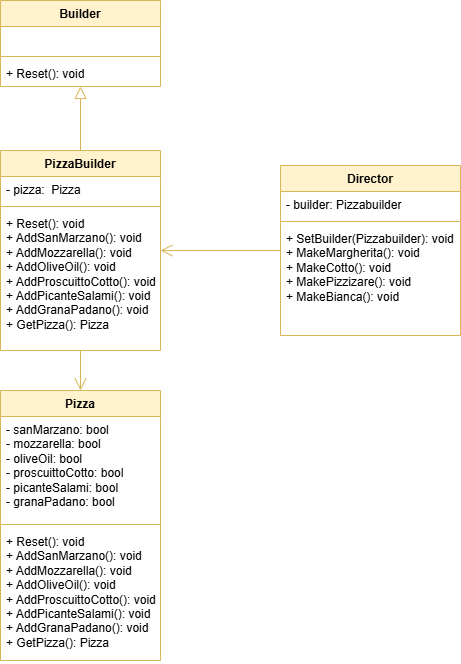

The diagram above was exported from draw.io. Its source (the exported page's mxGraphModel, read from the mxfile embedded in the PNG):
<mxGraphModel dx="913" dy="484" grid="1" gridSize="10" guides="1" tooltips="1" connect="1" arrows="1" fold="1" page="1" pageScale="1" pageWidth="827" pageHeight="1169" math="0" shadow="0">
  <root>
    <mxCell id="0" />
    <mxCell id="1" parent="0" />
    <mxCell id="uvys9e28tfU0Z2rd-oe9-1" value="Builder" style="swimlane;fontStyle=1;align=center;verticalAlign=top;childLayout=stackLayout;horizontal=1;startSize=26;horizontalStack=0;resizeParent=1;resizeParentMax=0;resizeLast=0;collapsible=1;marginBottom=0;whiteSpace=wrap;html=1;fillColor=#fff2cc;strokeColor=#d6b656;" vertex="1" parent="1">
      <mxGeometry x="120" y="100" width="160" height="86" as="geometry" />
    </mxCell>
    <mxCell id="uvys9e28tfU0Z2rd-oe9-2" value="&amp;nbsp;" style="text;strokeColor=none;fillColor=none;align=left;verticalAlign=top;spacingLeft=4;spacingRight=4;overflow=hidden;rotatable=0;points=[[0,0.5],[1,0.5]];portConstraint=eastwest;whiteSpace=wrap;html=1;" vertex="1" parent="uvys9e28tfU0Z2rd-oe9-1">
      <mxGeometry y="26" width="160" height="26" as="geometry" />
    </mxCell>
    <mxCell id="uvys9e28tfU0Z2rd-oe9-3" value="" style="line;strokeWidth=1;fillColor=none;align=left;verticalAlign=middle;spacingTop=-1;spacingLeft=3;spacingRight=3;rotatable=0;labelPosition=right;points=[];portConstraint=eastwest;strokeColor=inherit;" vertex="1" parent="uvys9e28tfU0Z2rd-oe9-1">
      <mxGeometry y="52" width="160" height="8" as="geometry" />
    </mxCell>
    <mxCell id="uvys9e28tfU0Z2rd-oe9-4" value="+ Reset(): void" style="text;strokeColor=none;fillColor=none;align=left;verticalAlign=top;spacingLeft=4;spacingRight=4;overflow=hidden;rotatable=0;points=[[0,0.5],[1,0.5]];portConstraint=eastwest;whiteSpace=wrap;html=1;" vertex="1" parent="uvys9e28tfU0Z2rd-oe9-1">
      <mxGeometry y="60" width="160" height="26" as="geometry" />
    </mxCell>
    <mxCell id="uvys9e28tfU0Z2rd-oe9-9" style="edgeStyle=orthogonalEdgeStyle;rounded=0;orthogonalLoop=1;jettySize=auto;html=1;endSize=10;fillColor=#fff2cc;strokeColor=#d6b656;endArrow=block;endFill=0;" edge="1" parent="1" source="uvys9e28tfU0Z2rd-oe9-5" target="uvys9e28tfU0Z2rd-oe9-1">
      <mxGeometry relative="1" as="geometry" />
    </mxCell>
    <mxCell id="uvys9e28tfU0Z2rd-oe9-5" value="PizzaBuilder" style="swimlane;fontStyle=1;align=center;verticalAlign=top;childLayout=stackLayout;horizontal=1;startSize=26;horizontalStack=0;resizeParent=1;resizeParentMax=0;resizeLast=0;collapsible=1;marginBottom=0;whiteSpace=wrap;html=1;fillColor=#fff2cc;strokeColor=#d6b656;" vertex="1" parent="1">
      <mxGeometry x="120" y="250" width="160" height="200" as="geometry" />
    </mxCell>
    <mxCell id="uvys9e28tfU0Z2rd-oe9-6" value="- pizza:&amp;nbsp; Pizza" style="text;strokeColor=none;fillColor=none;align=left;verticalAlign=top;spacingLeft=4;spacingRight=4;overflow=hidden;rotatable=0;points=[[0,0.5],[1,0.5]];portConstraint=eastwest;whiteSpace=wrap;html=1;" vertex="1" parent="uvys9e28tfU0Z2rd-oe9-5">
      <mxGeometry y="26" width="160" height="26" as="geometry" />
    </mxCell>
    <mxCell id="uvys9e28tfU0Z2rd-oe9-7" value="" style="line;strokeWidth=1;fillColor=none;align=left;verticalAlign=middle;spacingTop=-1;spacingLeft=3;spacingRight=3;rotatable=0;labelPosition=right;points=[];portConstraint=eastwest;strokeColor=inherit;" vertex="1" parent="uvys9e28tfU0Z2rd-oe9-5">
      <mxGeometry y="52" width="160" height="8" as="geometry" />
    </mxCell>
    <mxCell id="uvys9e28tfU0Z2rd-oe9-8" value="+ Reset(): void&lt;div&gt;+ AddSanMarzano(): void&lt;/div&gt;&lt;div&gt;+ AddMozzarella(): void&lt;/div&gt;&lt;div&gt;+ AddOliveOil(): void&lt;/div&gt;&lt;div&gt;+ AddProscuittoCotto(): void&lt;/div&gt;&lt;div&gt;+ AddPicanteSalami(): void&lt;/div&gt;&lt;div&gt;+ AddGranaPadano(): void&lt;/div&gt;&lt;div&gt;+ GetPizza(): Pizza&lt;/div&gt;" style="text;strokeColor=none;fillColor=none;align=left;verticalAlign=top;spacingLeft=4;spacingRight=4;overflow=hidden;rotatable=0;points=[[0,0.5],[1,0.5]];portConstraint=eastwest;whiteSpace=wrap;html=1;" vertex="1" parent="uvys9e28tfU0Z2rd-oe9-5">
      <mxGeometry y="60" width="160" height="140" as="geometry" />
    </mxCell>
    <mxCell id="uvys9e28tfU0Z2rd-oe9-10" value="Pizza" style="swimlane;fontStyle=1;align=center;verticalAlign=top;childLayout=stackLayout;horizontal=1;startSize=26;horizontalStack=0;resizeParent=1;resizeParentMax=0;resizeLast=0;collapsible=1;marginBottom=0;whiteSpace=wrap;html=1;fillColor=#fff2cc;strokeColor=#d6b656;" vertex="1" parent="1">
      <mxGeometry x="120" y="490" width="160" height="270" as="geometry" />
    </mxCell>
    <mxCell id="uvys9e28tfU0Z2rd-oe9-11" value="- sanMarzano: bool&lt;div&gt;- mozzarella: bool&lt;/div&gt;&lt;div&gt;- oliveOil: bool&lt;/div&gt;&lt;div&gt;- proscuittoCotto: bool&lt;/div&gt;&lt;div&gt;- picanteSalami: bool&lt;/div&gt;&lt;div&gt;- granaPadano: bool&lt;/div&gt;" style="text;strokeColor=none;fillColor=none;align=left;verticalAlign=top;spacingLeft=4;spacingRight=4;overflow=hidden;rotatable=0;points=[[0,0.5],[1,0.5]];portConstraint=eastwest;whiteSpace=wrap;html=1;" vertex="1" parent="uvys9e28tfU0Z2rd-oe9-10">
      <mxGeometry y="26" width="160" height="104" as="geometry" />
    </mxCell>
    <mxCell id="uvys9e28tfU0Z2rd-oe9-12" value="" style="line;strokeWidth=1;fillColor=none;align=left;verticalAlign=middle;spacingTop=-1;spacingLeft=3;spacingRight=3;rotatable=0;labelPosition=right;points=[];portConstraint=eastwest;strokeColor=inherit;" vertex="1" parent="uvys9e28tfU0Z2rd-oe9-10">
      <mxGeometry y="130" width="160" height="8" as="geometry" />
    </mxCell>
    <mxCell id="uvys9e28tfU0Z2rd-oe9-13" value="+ Reset(): void&lt;div&gt;+ AddSanMarzano(): void&lt;/div&gt;&lt;div&gt;+ AddMozzarella(): void&lt;/div&gt;&lt;div&gt;+ AddOliveOil(): void&lt;/div&gt;&lt;div&gt;+ AddProscuittoCotto(): void&lt;/div&gt;&lt;div&gt;+ AddPicanteSalami(): void&lt;/div&gt;&lt;div&gt;+ AddGranaPadano(): void&lt;/div&gt;&lt;div&gt;+ GetPizza(): Pizza&lt;/div&gt;" style="text;strokeColor=none;fillColor=none;align=left;verticalAlign=top;spacingLeft=4;spacingRight=4;overflow=hidden;rotatable=0;points=[[0,0.5],[1,0.5]];portConstraint=eastwest;whiteSpace=wrap;html=1;" vertex="1" parent="uvys9e28tfU0Z2rd-oe9-10">
      <mxGeometry y="138" width="160" height="132" as="geometry" />
    </mxCell>
    <mxCell id="uvys9e28tfU0Z2rd-oe9-18" style="edgeStyle=orthogonalEdgeStyle;rounded=0;orthogonalLoop=1;jettySize=auto;html=1;endArrow=open;endFill=0;fillColor=#fff2cc;strokeColor=#d6b656;endSize=10;" edge="1" parent="1" source="uvys9e28tfU0Z2rd-oe9-14" target="uvys9e28tfU0Z2rd-oe9-5">
      <mxGeometry relative="1" as="geometry" />
    </mxCell>
    <mxCell id="uvys9e28tfU0Z2rd-oe9-14" value="Director" style="swimlane;fontStyle=1;align=center;verticalAlign=top;childLayout=stackLayout;horizontal=1;startSize=26;horizontalStack=0;resizeParent=1;resizeParentMax=0;resizeLast=0;collapsible=1;marginBottom=0;whiteSpace=wrap;html=1;fillColor=#fff2cc;strokeColor=#d6b656;" vertex="1" parent="1">
      <mxGeometry x="400" y="265" width="180" height="170" as="geometry" />
    </mxCell>
    <mxCell id="uvys9e28tfU0Z2rd-oe9-15" value="- builder: Pizzabuilder&amp;nbsp;" style="text;strokeColor=none;fillColor=none;align=left;verticalAlign=top;spacingLeft=4;spacingRight=4;overflow=hidden;rotatable=0;points=[[0,0.5],[1,0.5]];portConstraint=eastwest;whiteSpace=wrap;html=1;" vertex="1" parent="uvys9e28tfU0Z2rd-oe9-14">
      <mxGeometry y="26" width="180" height="26" as="geometry" />
    </mxCell>
    <mxCell id="uvys9e28tfU0Z2rd-oe9-16" value="" style="line;strokeWidth=1;fillColor=none;align=left;verticalAlign=middle;spacingTop=-1;spacingLeft=3;spacingRight=3;rotatable=0;labelPosition=right;points=[];portConstraint=eastwest;strokeColor=inherit;" vertex="1" parent="uvys9e28tfU0Z2rd-oe9-14">
      <mxGeometry y="52" width="180" height="8" as="geometry" />
    </mxCell>
    <mxCell id="uvys9e28tfU0Z2rd-oe9-17" value="+ SetBuilder(Pizzabuilder): void&lt;div&gt;+ MakeMargherita(): void&lt;/div&gt;&lt;div&gt;+ MakeCotto(): void&lt;/div&gt;&lt;div&gt;+ MakePizzizare(): void&lt;/div&gt;&lt;div&gt;+ MakeBianca(): void&lt;/div&gt;" style="text;strokeColor=none;fillColor=none;align=left;verticalAlign=top;spacingLeft=4;spacingRight=4;overflow=hidden;rotatable=0;points=[[0,0.5],[1,0.5]];portConstraint=eastwest;whiteSpace=wrap;html=1;" vertex="1" parent="uvys9e28tfU0Z2rd-oe9-14">
      <mxGeometry y="60" width="180" height="110" as="geometry" />
    </mxCell>
    <mxCell id="uvys9e28tfU0Z2rd-oe9-19" style="edgeStyle=orthogonalEdgeStyle;rounded=0;orthogonalLoop=1;jettySize=auto;html=1;endArrow=open;endFill=0;fillColor=#fff2cc;strokeColor=#d6b656;endSize=10;entryX=0.5;entryY=0;entryDx=0;entryDy=0;" edge="1" parent="1" source="uvys9e28tfU0Z2rd-oe9-5" target="uvys9e28tfU0Z2rd-oe9-10">
      <mxGeometry relative="1" as="geometry">
        <mxPoint x="410" y="360" as="sourcePoint" />
        <mxPoint x="290" y="360" as="targetPoint" />
      </mxGeometry>
    </mxCell>
  </root>
</mxGraphModel>